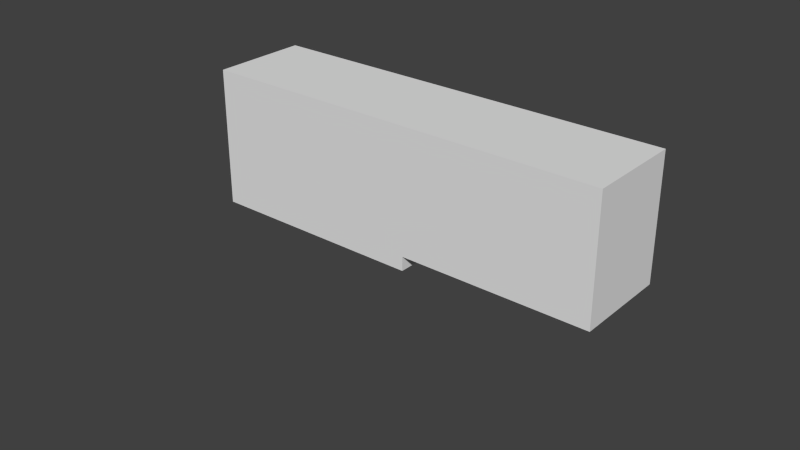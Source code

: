 # Source: fea4.blend  (saved by Blender 2.74.0; exported with 4.5.12 LTS)
import bpy
from mathutils import Matrix  # noqa: F401  (used for matrix-valued properties, if any)

bpy.ops.wm.read_factory_settings(use_empty=True)
scene = bpy.context.scene
scene.name = 'Scene'

# ---- collections
col_collection_1 = bpy.data.collections.new('Collection 1'); scene.collection.children.link(col_collection_1)

# ---- materials (node trees are filled in below, after node groups)
mat_material = bpy.data.materials.new('Material')
mat_material.alpha_threshold = 0.0
mat_material.use_transparent_shadow = False
mat_material.roughness = 0.5
mat_material.line_color = (0.0, 0.0, 0.0, 1.0)

# ---- material node trees

# ---- world
world_world = bpy.data.worlds.new('World'); scene.world = world_world
world_world.color = (0.05088, 0.05088, 0.05088)
world_world.use_sun_shadow = False
world_world.sun_shadow_jitter_overblur = 0.0
world_world.cycles.sampling_method = 'MANUAL'
world_world.cycles.sample_map_resolution = 256

# ---- meshes
me_cube_001 = bpy.data.meshes.new('Cube.001')
me_cube_001.from_pydata([(8.505, 2.0, 0.5588), (8.505, 0.0, 0.5588), (2.5, 4.381e-07, 1.195), (2.5, 2.0, 1.195), (2.5, 4.381e-07, 1.499), (2.5, 2.0, 1.499), (8.505, -2.682e-07, 1.499), (8.505, 2.0, 1.499), (8.505, -2.682e-07, 2.609), (8.505, 2.0, 2.609), (4.554, 2.0, 0.5588), (4.554, 2.503e-07, 0.5588), (4.554, 2.262e-07, 1.499), (4.554, 2.0, 1.499), (4.554, 2.262e-07, 2.609), (4.554, 2.0, 2.609), (2.5, 1.0, 1.195), (8.505, 1.0, 0.5588), (8.505, 1.0, 1.499), (2.5, 1.0, 1.499), (8.505, 1.0, 2.609), (2.5, 1.0, 1.848), (4.554, 1.0, 0.5588), (4.554, 1.0, 2.609), (2.5, 2.0, 1.848), (2.5, 4.381e-07, 1.848), (8.505, 1.0, 2.86), (8.505, 2.0, 2.86), (4.554, 1.0, 2.86), (4.554, 2.0, 2.86), (8.505, -2.682e-07, 2.86), (4.554, 2.262e-07, 2.86), (2.5, 4.381e-07, 2.86), (2.5, 1.0, 2.86), (4.554, 2.503e-07, 0.2948), (8.505, -2.875e-15, 0.2948), (8.505, 1.0, 0.2948), (8.505, 2.0, 0.2948), (4.554, 1.0, 0.2948), (4.554, 2.0, 0.2948), (2.5, 2.0, 0.2948), (2.5, 1.0, 0.2948)], [], [(7, 9, 20), (3, 40, 41), (16, 22, 11), (6, 8, 14), (16, 19, 5), (19, 21, 24), (20, 26, 30), (12, 4, 2), (22, 16, 41), (9, 7, 13), (25, 32, 33), (20, 8, 6), (24, 15, 13), (15, 24, 21), (4, 25, 21), (1, 17, 18), (10, 39, 40), (10, 40, 3), (7, 18, 17), (16, 2, 4), (6, 12, 11), (23, 21, 33), (10, 13, 7), (26, 27, 29), (26, 28, 31), (32, 31, 28), (8, 30, 31), (14, 31, 32), (15, 29, 27), (23, 28, 29), (9, 27, 26), (36, 38, 39), (38, 36, 35), (38, 41, 40), (1, 35, 36), (22, 38, 34), (0, 37, 39), (17, 36, 37), (11, 34, 35), (5, 13, 3), (4, 12, 25), (14, 32, 25), (18, 7, 20), (16, 3, 41), (2, 16, 11), (12, 6, 14), (3, 16, 5), (5, 19, 24), (8, 20, 30), (11, 12, 2), (38, 22, 41), (15, 9, 13), (21, 25, 33), (18, 20, 6), (5, 24, 13), (23, 15, 21), (19, 4, 21), (6, 1, 18), (13, 10, 3), (0, 7, 17), (19, 16, 4), (1, 6, 11), (28, 23, 33), (0, 10, 7), (28, 26, 29), (30, 26, 31), (33, 32, 28), (14, 8, 31), (9, 15, 27), (15, 23, 29), (20, 9, 26), (37, 36, 39), (34, 38, 35), (39, 38, 40), (17, 1, 36), (11, 22, 34), (10, 0, 39), (0, 17, 37), (1, 11, 35), (12, 14, 25)])
me_cube_001.materials.append(mat_material)
me_cube_001.use_remesh_preserve_volume = False
me_cube_001.use_remesh_preserve_attributes = False
me_cube_001.use_mirror_vertex_groups = False
me_cube_001.update()
me_cube = bpy.data.meshes.new('Cube')
me_cube.from_pydata([(4.554, 2.0, 0.0), (4.554, 0.0, 0.0), (-1.192e-07, 1.788e-07, 0.0), (3.576e-07, 2.0, 0.0), (-3.576e-07, 3.576e-07, 1.195), (5.96e-08, 2.0, 1.195), (2.5, 2.0, 1.195), (2.5, 9.537e-08, 1.195), (2.5, 1.073e-07, 0.0), (2.5, 2.0, 0.0), (-3.576e-07, 3.576e-07, 1.848), (5.96e-08, 2.0, 1.848), (2.5, 2.0, 1.848), (2.5, 9.537e-08, 1.848), (-3.576e-07, 3.576e-07, 2.86), (5.96e-08, 2.0, 2.86), (2.5, 2.0, 2.86), (2.5, 9.537e-08, 2.86), (4.554, 1.0, 2.86), (4.554, 1.0, 2.609), (2.5, 2.0, 1.387), (5.96e-08, 2.0, 1.387), (-3.576e-07, 3.576e-07, 1.387), (2.5, 9.537e-08, 1.387), (4.554, 1.0, 0.0), (1.192e-07, 1.0, 0.0), (-1.49e-07, 1.0, 1.195), (4.554, 1.0, 0.5588), (2.5, 1.0, 1.195), (2.5, 1.0, 0.0), (-1.49e-07, 1.0, 1.848), (2.5, 1.0, 1.848), (-1.49e-07, 1.0, 2.86), (2.5, 1.0, 2.86), (2.5, 1.0, 1.387), (4.554, 2.0, 2.86), (4.554, 2.0, 2.609), (-1.49e-07, 1.0, 1.387), (-2.384e-07, 2.682e-07, 0.2948), (2.086e-07, 2.0, 0.2948), (4.554, 2.0, 0.2948), (4.554, -1.49e-07, 0.2948), (2.5, 2.0, 0.2948), (2.5, 1.013e-07, 0.2948), (4.554, 1.0, 0.2948), (-1.49e-08, 1.0, 0.2948), (4.554, -1.192e-07, 0.5588), (2.5, 1.0, 0.2948)], [], [(11, 15, 16), (42, 9, 3), (29, 25, 3), (22, 10, 30), (33, 18, 35), (31, 19, 18), (31, 12, 36), (31, 33, 17), (17, 14, 10), (29, 24, 1), (31, 13, 23), (45, 26, 5), (23, 22, 4), (16, 35, 36), (32, 30, 10), (22, 37, 26), (26, 37, 21), (8, 1, 41), (33, 32, 14), (44, 27, 46), (30, 11, 21), (35, 18, 19), (23, 7, 28), (8, 2, 25), (33, 16, 15), (46, 7, 43), (45, 38, 4), (44, 41, 1), (42, 40, 0), (38, 43, 7), (6, 42, 39), (25, 45, 39), (40, 44, 24), (32, 15, 11), (21, 20, 6), (25, 2, 38), (21, 11, 12), (46, 27, 28), (28, 6, 20), (29, 9, 0), (20, 12, 31), (23, 13, 10), (2, 8, 43), (27, 44, 47), (42, 47, 44), (6, 28, 47), (12, 11, 16), (39, 42, 3), (9, 29, 3), (37, 22, 30), (16, 33, 35), (33, 31, 18), (19, 31, 36), (13, 31, 17), (13, 17, 10), (8, 29, 1), (34, 31, 23), (39, 45, 5), (7, 23, 4), (12, 16, 36), (14, 32, 10), (4, 22, 26), (5, 26, 21), (43, 8, 41), (17, 33, 14), (41, 44, 46), (37, 30, 21), (36, 35, 19), (34, 23, 28), (29, 8, 25), (32, 33, 15), (41, 46, 43), (26, 45, 4), (24, 44, 1), (9, 42, 0), (4, 38, 7), (5, 6, 39), (3, 25, 39), (0, 40, 24), (30, 32, 11), (5, 21, 6), (45, 25, 38), (20, 21, 12), (7, 46, 28), (34, 28, 20), (24, 29, 0), (34, 20, 31), (22, 23, 10), (38, 2, 43), (28, 27, 47), (40, 42, 44), (42, 6, 47)])
me_cube.materials.append(mat_material)
me_cube.use_remesh_preserve_volume = False
me_cube.use_remesh_preserve_attributes = False
me_cube.use_mirror_vertex_groups = False
me_cube.update()

# ---- curves / text
cu_beziercurve_001 = bpy.data.curves.new('BezierCurve.001', 'CURVE')
cu_beziercurve_001.dimensions = '3D'
_sp = cu_beziercurve_001.splines.new('BEZIER'); _sp.bezier_points.add(11)
_sp.bezier_points.foreach_set('co', [0.0, 0.0, 0.0, 0.25, 0.0, 0.0, 1.25, 1.0, 0.0, 2.25, 0.0, 0.0, 3.25, -1.0, 0.0, 4.25, 0.0, 0.0, 4.75, 0.0, 0.0, 5.75, 1.0, 0.0, 6.75, 0.0, 0.0, 7.75, -1.0, 0.0, 8.75, 1.192e-07, 0.0, 9.0, 1.192e-07, 0.0])
_sp.bezier_points.foreach_set('handle_left', [-1.192e-07, 0.0, 0.0, 0.25, 0.0, 0.0, 0.25, 1.0, 0.0, 2.25, 0.0, 0.0, 2.25, -1.0, 0.0, 4.25, 0.0, 0.0, 4.75, 0.0, 0.0, 4.75, 1.0, 0.0, 6.75, 0.0, 0.0, 6.75, -1.0, 0.0, 8.75, 1.192e-07, 0.0, 9.0, 1.192e-07, 0.0])
_sp.bezier_points.foreach_set('handle_right', [1.192e-07, 0.0, 0.0, 0.25, 0.0, 0.0, 2.25, 1.0, 0.0, 2.25, 0.0, 0.0, 4.25, -1.0, 0.0, 4.25, 0.0, 0.0, 4.75, 0.0, 0.0, 6.75, 1.0, 0.0, 6.75, 0.0, 0.0, 8.75, -1.0, 0.0, 8.75, 1.192e-07, 0.0, 9.0, 1.192e-07, 0.0])
for _p, _l, _r in zip(_sp.bezier_points, ['ALIGNED', 'ALIGNED', 'ALIGNED', 'ALIGNED', 'ALIGNED', 'ALIGNED', 'ALIGNED', 'ALIGNED', 'ALIGNED', 'ALIGNED', 'ALIGNED', 'ALIGNED'], ['ALIGNED', 'ALIGNED', 'ALIGNED', 'ALIGNED', 'ALIGNED', 'ALIGNED', 'ALIGNED', 'ALIGNED', 'ALIGNED', 'ALIGNED', 'ALIGNED', 'ALIGNED']): _p.handle_left_type = _l; _p.handle_right_type = _r
_sp.order_u = 0
_sp.order_v = 0
cu_beziercurve_001.use_path = True
cu_beziercurve_001.use_path_clamp = True
cu_beziercurve_001.bevel_resolution = 0
cu_beziercurve_001.fill_mode = 'HALF'

# ---- objects
ob_beziercurve = bpy.data.objects.new('BezierCurve', cu_beziercurve_001)
ob_cube_001 = bpy.data.objects.new('Cube.001', me_cube_001)
ob_cube = bpy.data.objects.new('Cube', me_cube)

# ---- transforms, parenting, visibility, modifiers, constraints
ob_beziercurve.location = (0.0, 0.0, 0.0)
ob_beziercurve.lineart.crease_threshold = 0.0
ob_cube_001.location = (0.0, 0.0, 0.0)
ob_cube_001.lock_rotations_4d = False
ob_cube_001.empty_display_type = 'ARROWS'
ob_cube_001.lineart.crease_threshold = 0.0
_vg = ob_cube_001.vertex_groups.new(name='surface')
ob_cube.location = (0.0, 0.0, 0.0)
ob_cube.lock_rotations_4d = False
ob_cube.empty_display_type = 'ARROWS'
ob_cube.lineart.crease_threshold = 0.0
_vg = ob_cube.vertex_groups.new(name='surface')

# ---- collection membership
col_collection_1.objects.link(ob_beziercurve)
col_collection_1.objects.link(ob_cube_001)
col_collection_1.objects.link(ob_cube)

# ---- scene / render settings (as saved in the file)
scene.frame_start = 1; scene.frame_end = 250; scene.frame_set(1)
scene.render.engine = 'BLENDER_EEVEE_NEXT'
scene.render.resolution_percentage = 50
scene.render.dither_intensity = 0.0
scene.cycles.use_denoising = False
scene.cycles.samples = 10
scene.cycles.sampling_pattern = 'TABULATED_SOBOL'
scene.cycles.light_sampling_threshold = 0.0
scene.cycles.use_adaptive_sampling = False
scene.cycles.use_light_tree = False
scene.cycles.blur_glossy = 0.0
scene.cycles.pixel_filter_type = 'GAUSSIAN'
scene.cycles.sample_clamp_indirect = 0.0
scene.view_settings.view_transform = 'Standard'
bpy.context.view_layer.update()

# ---- added for rendering (the .blend has no active camera and no usable light): camera, sun
cam_auto = bpy.data.cameras.new('AutoCamera')
cam_auto.lens = 50.0
cam_auto.sensor_width = 36.0
cam_auto.clip_end = 1000.0
ob_auto_camera = bpy.data.objects.new('AutoCamera', cam_auto)
scene.collection.objects.link(ob_auto_camera)
ob_auto_camera.location = (15.9032, -13.6839, 10.0527)
ob_auto_camera.rotation_euler = (1.09748, -7.21219e-08, 0.694738)
scene.camera = ob_auto_camera
light_auto_sun = bpy.data.lights.new('AutoSun', 'SUN')
light_auto_sun.energy = 3.0
light_auto_sun.angle = 0.0523599
ob_auto_sun = bpy.data.objects.new('AutoSun', light_auto_sun)
scene.collection.objects.link(ob_auto_sun)
ob_auto_sun.rotation_euler = (0.872665, 0.174533, 0.523599)
bpy.context.view_layer.update()
